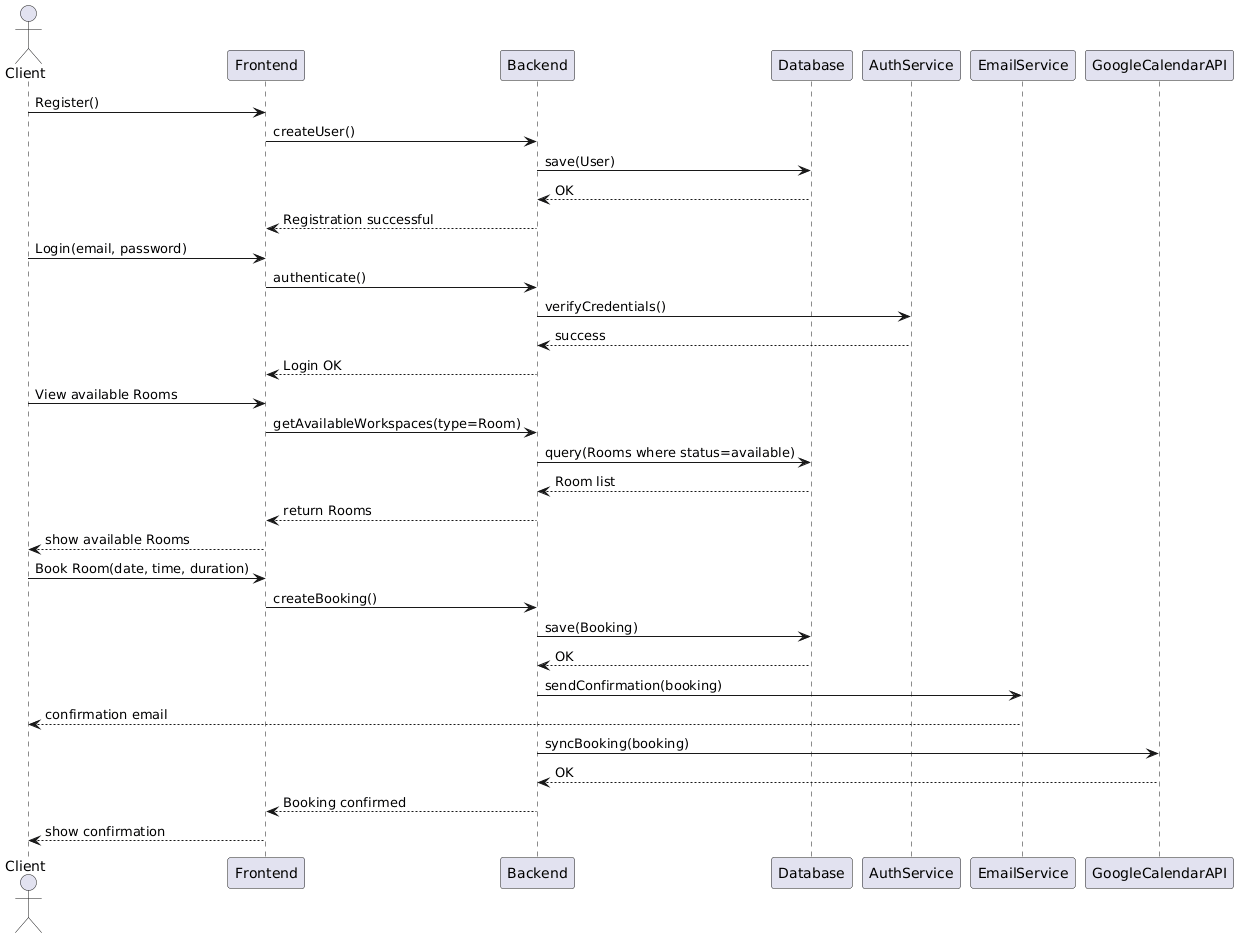

The diagram above was rendered by PlantUML. Its source (embedded in the PNG):
@startuml
actor Client

Client -> Frontend : Register()
Frontend -> Backend : createUser()
Backend -> Database : save(User)
Database --> Backend : OK
Backend --> Frontend : Registration successful

Client -> Frontend : Login(email, password)
Frontend -> Backend : authenticate()
Backend -> AuthService : verifyCredentials()
AuthService --> Backend : success
Backend --> Frontend : Login OK

Client -> Frontend : View available Rooms
Frontend -> Backend : getAvailableWorkspaces(type=Room)
Backend -> Database : query(Rooms where status=available)
Database --> Backend : Room list
Backend --> Frontend : return Rooms
Frontend --> Client : show available Rooms

Client -> Frontend : Book Room(date, time, duration)
Frontend -> Backend : createBooking()
Backend -> Database : save(Booking)
Database --> Backend : OK

Backend -> EmailService : sendConfirmation(booking)
EmailService --> Client : confirmation email

Backend -> GoogleCalendarAPI : syncBooking(booking)
GoogleCalendarAPI --> Backend : OK

Backend --> Frontend : Booking confirmed
Frontend --> Client : show confirmation
@enduml